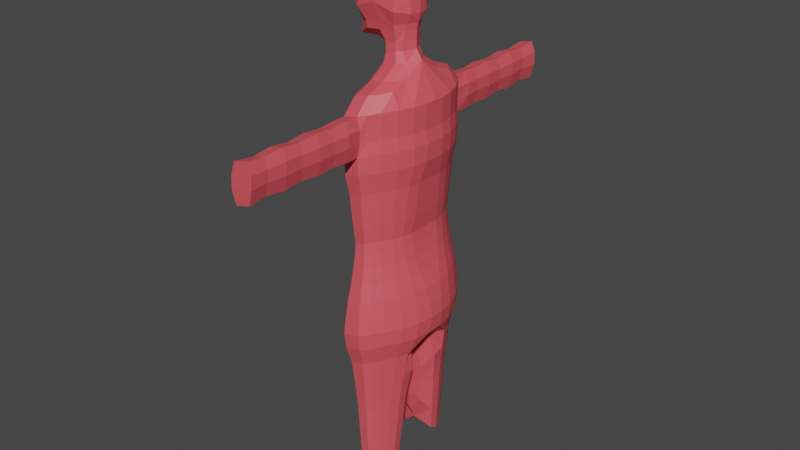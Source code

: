 # Source: Enemy.blend  (saved by Blender 3.4.6; exported with 4.5.12 LTS)
import bpy
from mathutils import Matrix  # noqa: F401  (used for matrix-valued properties, if any)

bpy.ops.wm.read_factory_settings(use_empty=True)
scene = bpy.context.scene
scene.name = 'Scene'

# ---- collections
col_ref = bpy.data.collections.new('REF'); scene.collection.children.link(col_ref)
col_head = bpy.data.collections.new('Head'); scene.collection.children.link(col_head)
col_body = bpy.data.collections.new('Body'); scene.collection.children.link(col_body)

# ---- materials (node trees are filled in below, after node groups)
mat_material = bpy.data.materials.new('Material')
mat_material.alpha_threshold = 0.0
mat_material.use_transparent_shadow = False
mat_material.roughness = 0.5
mat_material.line_color = (0.0, 0.0, 0.0, 1.0)

# ---- material node trees
mat_material.use_nodes = True; mat_material.node_tree.nodes.clear()
_N = mat_material.node_tree.nodes; _L = mat_material.node_tree.links
n0 = _N.new('ShaderNodeOutputMaterial'); n0.name = 'Material Output'; n0.location = (300, 300)
n1 = _N.new('ShaderNodeBsdfPrincipled'); n1.name = 'Principled BSDF'; n1.location = (10, 300)
n1.distribution = 'GGX'
n1.subsurface_method = 'RANDOM_WALK_SKIN'
n1.inputs[0].default_value = (0.8, 0.09303, 0.114, 1.0)
n1.inputs[3].default_value = 1.45
n1.inputs[27].default_value = (0.0, 0.0, 0.0, 1.0)
n1.inputs[28].default_value = 1.0
_L.new(n1.outputs[0], n0.inputs[0])
n0.is_active_output = True

# ---- world
world_world = bpy.data.worlds.new('World'); scene.world = world_world
world_world.use_nodes = True; world_world.node_tree.nodes.clear()
_N = world_world.node_tree.nodes; _L = world_world.node_tree.links
n0 = _N.new('ShaderNodeOutputWorld'); n0.name = 'World Output'; n0.location = (300, 300)
n1 = _N.new('ShaderNodeBackground'); n1.name = 'Background'; n1.location = (10, 300)
n1.inputs[0].default_value = (0.05088, 0.05088, 0.05088, 1.0)
_L.new(n1.outputs[0], n0.inputs[0])
n0.is_active_output = True
world_world.color = (0.05088, 0.05088, 0.05088)
world_world.use_sun_shadow = False
world_world.sun_shadow_jitter_overblur = 0.0

# ---- meshes
me_plane = bpy.data.meshes.new('Plane')
me_plane.from_pydata([(-5.753, -0.04155, -3.398), (-1.967, -0.04155, -4.178), (-5.632, 0.8935, -3.029), (-2.053, 0.9508, -3.926), (-2.215, 1.178, 3.302), (-1.134, 1.088, 2.764), (-6.982, -0.01879, 0.5664), (-0.4967, 1.947, 1.903), (-1.134, 2.128, 1.863), (-6.725, 1.178, 0.3222), (-2.17, -0.01879, 3.506), (0.7258, 0.8996, -0.9783), (-2.512, 2.612, 2.286), (-6.002, 2.253, 0.1208), (-5.229, 1.804, -2.114), (-3.096, 2.612, 1.582e-07), (-2.231, 2.134, -2.669), (-5.136, 2.253, 2.316), (-5.326, 1.178, 3.162), (-0.5138, -0.04155, -3.394), (-0.5078, 0.8996, -2.93), (-0.4363, 1.088, 2.625), (-0.8615, 1.924, -1.65), (-1.101, 2.128, 0.1309), (-0.2954, 1.947, 0.08055), (0.9388, -0.04155, -3.51), (0.8466, 0.8996, -3.214), (-0.1232, 1.828, -1.671), (-5.452, -0.01879, 3.486), (0.581, 1.733, 1.886), (1.199, 0.9598, 0.06918), (0.5246, 1.287, 2.434), (0.8904, 1.733, 0.6641), (0.9388, -0.04155, -1.308), (-1.134, 0.2273, 3.25), (1.47, 0.2644, -0.63), (-0.4363, 0.3848, 3.097), (0.4114, 0.4611, 3.063), (-3.554, -0.04155, -3.421), (-3.716, 0.9222, -3.111), (-3.77, 1.178, 3.232), (-3.811, -0.01879, 3.496), (-4.549, 2.432, 0.06041), (-3.918, 1.969, -2.025), (-3.824, 2.432, 2.301), (1.615, 1.733, 1.886), (2.233, 0.9598, 0.06918), (1.559, 1.287, 2.434), (1.925, 1.733, 0.6641), (2.504, 0.2644, -0.63), (1.446, 0.4611, 3.063), (2.705, 1.974, 2.118), (3.548, 0.9185, -0.3604), (2.628, 1.365, 2.867), (3.127, 1.974, 0.4514), (3.917, -0.03044, -1.314), (2.473, 0.238, 3.725), (4.017, 4.0, 2.118), (4.86, 2.944, -0.3604), (3.94, 3.391, 2.867), (4.44, 4.0, 0.4514), (5.23, 1.995, -1.314), (3.786, 2.263, 3.725), (4.77, 6.076, 2.118), (5.613, 5.02, -0.3604), (4.694, 5.467, 2.867), (5.193, 6.076, 0.4514), (5.983, 4.072, -1.314), (4.539, 4.34, 3.725), (6.386, 7.701, 2.118), (7.229, 6.645, -0.3604), (6.309, 7.092, 2.867), (6.808, 7.701, 0.4514), (7.599, 5.696, -1.314), (6.155, 5.964, 3.725), (9.119, 7.599, 2.323), (9.981, 6.573, -0.3163), (9.087, 7.007, 2.821), (9.644, 7.599, 0.2505), (10.34, 5.65, -1.244), (8.937, 5.911, 3.655), (12.52, 7.701, 2.118), (13.36, 6.645, -0.3604), (12.44, 7.092, 2.867), (12.94, 7.701, 0.4514), (13.73, 5.696, -1.314), (12.29, 5.964, 3.725), (14.82, 7.233, 2.003), (15.55, 6.313, -0.1573), (14.75, 6.702, 2.656), (15.18, 7.233, 0.5503), (15.87, 5.485, -0.9891), (14.61, 5.719, 3.404), (18.68, 6.867, 1.914), (19.33, 6.053, 0.001704), (18.62, 6.397, 2.491), (19.0, 6.867, 0.6278), (19.61, 5.321, -0.7342), (18.5, 5.528, 3.153), (20.32, 4.344, 3.606), (21.35, 4.089, -1.186), (20.32, 5.408, 2.996), (21.35, 5.218, -0.5758), (20.79, 6.639, 0.6761), (20.43, 6.207, 2.388), (21.09, 5.891, 0.1006), (20.49, 6.639, 1.858), (7.599, 4.104, -2.175), (6.155, 4.464, 4.585), (10.34, 4.102, -2.08), (8.937, 4.452, 4.491), (13.73, 4.104, -2.175), (12.29, 4.464, 4.585), (15.87, 4.097, -1.739), (14.61, 4.411, 4.154), (19.61, 4.092, -1.398), (18.5, 4.37, 3.816), (7.599, 2.451, -2.76), (6.155, 2.873, 5.17), (10.34, 2.495, -2.649), (8.937, 2.906, 5.06), (13.73, 2.451, -2.76), (12.29, 2.873, 5.17), (15.87, 2.656, -2.249), (14.61, 3.025, 4.664), (19.61, 2.817, -1.849), (18.5, 3.143, 4.267), (7.599, 0.7781, -3.037), (6.155, 1.23, 5.447), (10.34, 0.8693, -2.918), (8.937, 1.309, 5.329), (13.73, 0.7781, -3.037), (12.29, 1.23, 5.447), (15.87, 1.198, -2.49), (14.61, 1.592, 4.905), (19.61, 1.527, -2.063), (18.5, 1.876, 4.481), (7.599, -0.1984, -3.037), (6.155, 0.2535, 5.447), (10.34, -0.08003, -2.918), (8.937, 0.3593, 5.329), (13.73, -0.1984, -3.037), (12.29, 0.2535, 5.447), (15.87, 0.1665, -2.49), (14.61, 0.2941, 4.905), (19.61, 0.4761, -2.063), (18.5, 0.1657, 4.481), (26.69, 0.1631, 5.547), (28.16, -0.2996, -3.138), (26.69, 1.163, 5.547), (28.16, 0.7002, -3.138), (26.69, 2.845, 5.264), (28.16, 2.413, -2.854), (26.92, 7.787, 2.139), (27.79, 6.707, -0.3981), (26.84, 7.164, 2.906), (27.36, 7.787, 0.433), (28.16, 5.735, -1.375), (26.69, 6.01, 3.784), (28.16, 4.105, -2.256), (26.69, 4.473, 4.665), (17.61, 6.17, -0.0704), (17.91, 5.395, -0.8498), (16.92, 7.033, 1.954), (17.26, 7.033, 0.5927), (16.73, 5.615, 3.267), (16.86, 6.535, 2.566), (17.91, 4.094, -1.553), (16.73, 4.389, 3.969), (17.91, 2.744, -2.03), (16.73, 3.089, 4.447), (17.91, 1.378, -2.257), (16.73, 1.747, 4.673), (17.91, 0.3998, -2.257), (16.73, -0.007281, 4.673), (11.49, 6.701, -0.3944), (11.87, 5.731, -1.369), (10.63, 7.779, 2.137), (11.06, 7.779, 0.4348), (10.39, 6.006, 3.778), (10.55, 7.157, 2.902), (11.87, 4.105, -2.248), (10.39, 4.472, 4.657), (11.87, 2.416, -2.845), (10.39, 2.848, 5.254), (11.87, 0.7078, -3.128), (10.39, 1.169, 5.537), (11.87, -0.2897, -3.128), (10.39, 0.172, 5.537), (6.814, 9.293, 0.4536), (6.393, 9.293, 2.116), (9.697, 9.404, 0.03442), (9.062, 9.404, 2.539), (10.63, 9.371, 2.135), (11.06, 9.371, 0.4371), (6.934, 11.09, 0.5094), (6.543, 11.09, 2.052), (9.606, 11.19, 0.1193), (9.017, 11.19, 2.444), (10.47, 11.16, 2.07), (10.87, 11.16, 0.4941), (6.78, 13.15, 0.445), (6.359, 13.15, 2.107), (9.653, 13.26, 0.02336), (9.019, 13.26, 2.528), (10.59, 13.22, 2.126), (11.02, 13.22, 0.4284), (6.949, 15.3, 0.523), (6.57, 15.3, 2.019), (9.531, 15.4, 0.1422), (8.96, 15.4, 2.397), (10.38, 15.37, 2.037), (10.77, 15.37, 0.5081), (6.74, 17.43, 0.4349), (6.319, 17.43, 2.097), (9.602, 17.54, 0.01048), (8.968, 17.54, 2.515), (10.55, 17.51, 2.116), (10.98, 17.51, 0.4184), (6.939, 19.61, 0.5275), (6.568, 19.61, 1.991), (9.452, 19.71, 0.1522), (8.893, 19.71, 2.357), (10.29, 19.68, 2.008), (10.67, 19.68, 0.5129), (6.686, 21.72, 0.4212), (6.265, 21.72, 2.083), (9.533, 21.83, -0.006991), (8.899, 21.83, 2.497), (10.5, 21.79, 2.103), (10.93, 21.79, 0.4047), (21.35, 2.917, -1.6), (20.32, 3.217, 4.021), (21.35, 1.732, -1.797), (20.32, 2.052, 4.217), (21.35, 0.3554, -1.797), (20.32, 0.4031, 4.217), (21.54, 4.358, 3.715), (22.61, 4.091, -1.296), (21.54, 5.47, 3.077), (22.61, 5.271, -0.6579), (22.02, 6.757, 0.6511), (21.65, 6.306, 2.442), (22.34, 5.975, 0.04937), (21.71, 6.757, 1.887), (22.61, 2.865, -1.729), (21.54, 3.179, 4.149), (22.61, 1.626, -1.934), (21.54, 1.961, 4.354), (22.61, 0.447, -1.934), (21.54, 0.2801, 4.354), (23.05, 4.381, 3.91), (24.21, 4.094, -1.492), (23.05, 5.581, 3.222), (24.21, 5.366, -0.8048), (23.58, 6.968, 0.6064), (23.18, 6.481, 2.537), (23.91, 6.125, -0.04231), (23.24, 6.968, 1.938), (24.21, 2.773, -1.96), (23.05, 3.11, 4.377), (24.21, 1.436, -2.181), (23.05, 1.797, 4.598), (24.21, 0.3484, -2.181), (23.05, 0.06012, 4.598), (24.83, 4.421, 4.238), (26.13, 4.098, -1.824), (24.83, 5.767, 3.466), (26.13, 5.526, -1.052), (25.42, 7.324, 0.5311), (24.97, 6.778, 2.697), (25.8, 6.377, -0.1968), (25.04, 7.324, 2.026), (26.13, 2.616, -2.348), (24.83, 2.995, 4.762), (26.13, 1.116, -2.597), (24.83, 1.522, 5.011), (26.13, 0.2407, -2.597), (24.83, -0.3106, 5.011), (28.6, -0.1511, 5.896), (30.2, -0.6511, -3.49), (28.6, 0.9294, 5.896), (30.2, 0.4294, -3.49), (28.6, 2.747, 5.59), (30.2, 2.28, -3.184), (28.86, 8.089, 2.213), (29.79, 6.921, -0.529), (28.77, 7.415, 3.042), (29.32, 8.089, 0.3692), (30.2, 5.871, -1.585), (28.6, 6.168, 3.991), (30.2, 4.109, -2.537), (28.6, 4.507, 4.943), (30.23, -0.358, 6.126), (31.9, -0.8826, -3.722), (30.23, 0.7757, 6.126), (31.9, 0.251, -3.722), (30.23, 2.683, 5.805), (31.9, 2.193, -3.401), (30.49, 8.287, 2.262), (31.47, 7.062, -0.6152), (30.4, 7.58, 3.131), (30.98, 8.287, 0.3271), (31.9, 5.96, -1.723), (30.23, 6.272, 4.127), (31.9, 4.112, -2.722), (30.23, 4.53, 5.126), (32.09, -0.1451, 5.89), (33.69, -0.6444, -3.484), (32.09, 0.9339, 5.89), (33.69, 0.4345, -3.484), (32.09, 2.749, 5.584), (33.69, 2.283, -3.177), (32.35, 8.083, 2.212), (33.28, 6.917, -0.5265), (32.26, 7.41, 3.039), (32.81, 8.083, 0.3704), (33.69, 5.868, -1.581), (32.09, 6.165, 3.987), (33.69, 4.109, -2.531), (32.09, 4.507, 4.937), (8.605, 6.609, -0.3383), (8.97, 5.673, -1.279), (7.71, 7.65, 2.44), (8.293, 7.65, 0.1382), (7.546, 5.938, 3.69), (7.698, 7.049, 2.844), (8.97, 4.103, -2.128), (7.546, 4.458, 4.538), (8.97, 2.473, -2.704), (7.546, 2.89, 5.115), (8.97, 0.8237, -2.977), (7.546, 1.269, 5.388), (8.97, -0.1392, -2.977), (7.546, 0.3064, 5.388), (7.684, 9.349, 2.557), (8.326, 9.349, 0.02148), (7.735, 11.14, 2.46), (8.332, 11.14, 0.1068), (7.636, 13.2, 2.544), (8.278, 13.2, 0.009362), (7.713, 15.35, 2.411), (8.291, 15.35, 0.1291), (7.58, 17.49, 2.53), (8.223, 17.49, -0.004733), (7.669, 19.66, 2.37), (8.234, 19.66, 0.1381), (7.505, 21.77, 2.511), (8.147, 21.77, -0.02387), (34.32, 1.359, 3.684), (35.97, 1.342, -2.307), (34.24, 3.142, 4.748), (35.53, 2.765, -2.333), (34.44, 7.452, 2.023), (35.2, 6.51, -0.1902), (34.38, 6.908, 2.691), (34.82, 7.452, 0.5347), (35.53, 5.662, -1.042), (34.24, 5.902, 3.457), (35.53, 4.24, -1.81), (34.24, 4.562, 4.226), (37.06, 2.01, 4.368), (38.13, 1.674, -1.948), (36.7, 3.31, 4.391), (37.86, 2.971, -1.972), (36.88, 7.183, 1.942), (37.56, 6.336, -0.04646), (36.82, 6.694, 2.543), (37.22, 7.183, 0.6048), (37.86, 5.574, -0.812), (36.7, 5.79, 3.231), (37.86, 4.297, -1.502), (36.7, 4.586, 3.921), (39.05, 2.277, 4.046), (40.01, 1.975, -1.623), (38.84, 3.462, 4.067), (39.88, 3.157, -1.644), (39.01, 6.938, 1.869), (39.62, 6.178, 0.08395), (38.95, 6.5, 2.408), (39.31, 6.938, 0.6685), (39.88, 5.495, -0.6031), (38.84, 5.688, 3.026), (39.88, 4.348, -1.223), (38.84, 4.607, 3.645), (41.04, 2.477, 3.804), (41.93, 2.201, -1.379), (40.99, 3.576, 3.823), (41.94, 3.298, -1.397), (41.14, 6.754, 1.814), (41.7, 6.059, 0.1821), (41.09, 6.353, 2.307), (41.42, 6.754, 0.7165), (41.94, 5.435, -0.446), (40.99, 5.611, 2.871), (41.94, 4.386, -1.012), (40.99, 4.623, 3.438), (43.19, 2.598, 3.658), (44.02, 2.338, -1.231), (43.31, 3.645, 3.676), (44.2, 3.383, -1.249), (43.45, 6.643, 1.78), (43.97, 5.988, 0.2413), (43.4, 6.265, 2.245), (43.71, 6.643, 0.7454), (44.2, 5.398, -0.3512), (43.31, 5.565, 2.778), (44.2, 4.409, -0.8855), (43.31, 4.633, 3.312), (45.51, 2.765, 3.457), (46.27, 2.526, -1.028), (45.81, 3.74, 3.473), (46.63, 3.5, -1.044), (45.94, 6.49, 1.735), (46.42, 5.889, 0.3228), (45.89, 6.143, 2.161), (46.18, 6.49, 0.7852), (46.63, 5.348, -0.2207), (45.81, 5.501, 2.65), (46.63, 4.441, -0.7108), (45.81, 4.646, 3.14), (48.21, 2.931, 3.255), (48.9, 2.714, -0.8244), (48.71, 3.836, 3.27), (49.46, 3.617, -0.8389), (48.83, 6.337, 1.689), (49.27, 5.79, 0.4044), (48.79, 6.022, 2.077), (49.05, 6.337, 0.825), (49.46, 5.299, -0.09003), (48.71, 5.438, 2.521), (49.46, 4.473, -0.5359), (48.71, 4.66, 2.967), (35.73, 1.236, 3.353), (37.06, 1.167, -1.642), (37.94, 1.709, 3.772), (38.81, 1.436, -1.352), (39.55, 1.925, 3.511), (40.34, 1.68, -1.088), (41.17, 2.088, 3.315), (41.89, 1.864, -0.8896), (42.91, 2.186, 3.196), (43.59, 1.975, -0.7698), (44.8, 2.321, 3.033), (45.41, 2.127, -0.6051), (47.26, 2.368, 1.215), (37.42, 1.007, 2.964), (38.02, 0.8201, -0.5438), (38.97, 1.186, 3.073), (39.61, 0.9875, -0.6518), (40.15, 1.343, 2.883), (40.71, 1.165, -0.4601), (41.32, 1.461, 2.741), (41.84, 1.299, -0.3158), (42.59, 1.533, 2.654), (43.08, 1.379, -0.2287), (43.96, 1.631, 2.536), (44.41, 1.49, -0.1089), (45.75, 1.665, 1.214), (38.89, 1.001, 2.645), (39.37, 0.8484, -0.2246), (39.82, 1.121, 2.501), (40.26, 0.9838, -0.07828), (40.63, 1.23, 2.369), (41.02, 1.107, 0.05447), (41.44, 1.312, 2.27), (41.8, 1.199, 0.1544), (42.32, 1.361, 2.211), (42.66, 1.255, 0.2146), (43.27, 1.429, 2.128), (43.58, 1.332, 0.2976), (44.51, 1.453, 1.213), (39.91, 0.8312, 1.211), (40.54, 0.9204, 1.211), (41.1, 1.001, 1.212), (41.65, 1.062, 1.212), (42.26, 1.099, 1.212), (42.91, 1.15, 1.213), (43.67, 1.2, 1.213), (38.24, 0.8312, 1.211), (35.87, 0.8484, -0.2246), (36.41, 0.8312, 1.211), (34.35, 0.8484, -0.2246), (34.89, 0.8312, 1.211)], [], [(38, 1, 3, 39), (27, 26, 11, 24), (8, 7, 21, 5), (0, 2, 9, 6), (12, 8, 5, 4), (41, 40, 4, 10), (24, 11, 30, 32), (9, 2, 14, 13), (42, 43, 16, 15), (39, 3, 16, 43), (40, 44, 12, 4), (15, 23, 8, 12), (3, 1, 19, 20), (23, 24, 7, 8), (3, 20, 22, 16), (15, 16, 22, 23), (20, 19, 25, 26), (9, 13, 17, 18), (22, 20, 26, 27), (6, 9, 18, 28), (23, 22, 27, 24), (42, 15, 12, 44), (21, 7, 29, 31), (7, 24, 32, 29), (26, 25, 33, 11), (11, 33, 35, 30), (21, 31, 37, 36), (5, 21, 36, 34), (4, 5, 34, 10), (13, 42, 44, 17), (18, 17, 44, 40), (2, 39, 43, 14), (13, 14, 43, 42), (28, 18, 40, 41), (0, 38, 39, 2), (37, 31, 47, 50), (30, 35, 49, 46), (31, 29, 45, 47), (32, 30, 46, 48), (29, 32, 48, 45), (50, 47, 53, 56), (48, 46, 52, 54), (47, 45, 51, 53), (46, 49, 55, 52), (45, 48, 54, 51), (52, 55, 61, 58), (51, 54, 60, 57), (56, 53, 59, 62), (54, 52, 58, 60), (53, 51, 57, 59), (58, 61, 67, 64), (57, 60, 66, 63), (62, 59, 65, 68), (60, 58, 64, 66), (59, 57, 63, 65), (64, 67, 73, 70), (63, 66, 72, 69), (68, 65, 71, 74), (66, 64, 70, 72), (65, 63, 69, 71), (321, 322, 79, 76), (177, 75, 192, 193), (325, 326, 77, 80), (324, 321, 76, 78), (326, 323, 75, 77), (175, 176, 85, 82), (177, 178, 84, 81), (179, 180, 83, 86), (178, 175, 82, 84), (180, 177, 81, 83), (267, 270, 155, 158), (82, 85, 91, 88), (81, 84, 90, 87), (86, 83, 89, 92), (84, 82, 88, 90), (161, 162, 97, 94), (163, 164, 96, 93), (165, 166, 95, 98), (164, 161, 94, 96), (166, 163, 93, 95), (165, 98, 116, 168), (83, 81, 87, 89), (325, 80, 110, 328), (179, 86, 112, 182), (162, 91, 113, 167), (86, 92, 114, 112), (322, 73, 107, 327), (176, 79, 109, 181), (168, 116, 126, 170), (91, 85, 111, 113), (182, 112, 122, 184), (328, 110, 120, 330), (167, 113, 123, 169), (112, 114, 124, 122), (181, 109, 119, 183), (327, 107, 117, 329), (183, 119, 129, 185), (329, 117, 127, 331), (170, 126, 136, 172), (113, 111, 121, 123), (184, 122, 132, 186), (330, 120, 130, 332), (169, 123, 133, 171), (122, 124, 134, 132), (171, 133, 143, 173), (123, 121, 131, 133), (185, 129, 139, 187), (331, 127, 137, 333), (172, 136, 146, 174), (133, 131, 141, 143), (186, 132, 142, 188), (332, 130, 140, 334), (61, 107, 73, 67), (55, 117, 107, 61), (117, 55, 137, 127), (68, 74, 108, 62), (62, 108, 118, 56), (118, 128, 138, 56), (275, 277, 148, 150), (265, 267, 158, 160), (273, 275, 150, 152), (268, 266, 159, 157), (276, 274, 151, 149), (274, 265, 160, 151), (270, 272, 153, 155), (266, 273, 152, 159), (272, 269, 156, 153), (269, 271, 154, 156), (271, 268, 157, 154), (278, 276, 149, 147), (134, 172, 174, 144), (135, 171, 173, 145), (125, 169, 171, 135), (124, 170, 172, 134), (115, 167, 169, 125), (114, 168, 170, 124), (97, 162, 167, 115), (92, 165, 168, 114), (89, 87, 163, 166), (90, 88, 161, 164), (92, 89, 166, 165), (87, 90, 164, 163), (88, 91, 162, 161), (130, 186, 188, 140), (131, 185, 187, 141), (120, 184, 186, 130), (121, 183, 185, 131), (111, 181, 183, 121), (110, 182, 184, 120), (85, 176, 181, 111), (80, 179, 182, 110), (77, 75, 177, 180), (78, 76, 175, 178), (80, 77, 180, 179), (323, 69, 190, 335), (76, 79, 176, 175), (336, 191, 197, 338), (191, 194, 200, 197), (178, 177, 193, 194), (78, 178, 194, 191), (69, 72, 189, 190), (324, 78, 191, 336), (197, 200, 206, 203), (196, 195, 201, 202), (194, 193, 199, 200), (193, 192, 198, 199), (335, 190, 196, 337), (190, 189, 195, 196), (205, 204, 210, 211), (206, 205, 211, 212), (338, 197, 203, 340), (200, 199, 205, 206), (199, 198, 204, 205), (337, 196, 202, 339), (342, 209, 215, 344), (209, 212, 218, 215), (339, 202, 208, 341), (202, 201, 207, 208), (203, 206, 212, 209), (340, 203, 209, 342), (217, 216, 222, 223), (218, 217, 223, 224), (212, 211, 217, 218), (211, 210, 216, 217), (341, 208, 214, 343), (208, 207, 213, 214), (346, 221, 227, 348), (221, 224, 230, 227), (343, 214, 220, 345), (214, 213, 219, 220), (215, 218, 224, 221), (344, 215, 221, 346), (347, 348, 227, 228), (228, 227, 230, 229), (224, 223, 229, 230), (223, 222, 228, 229), (345, 220, 226, 347), (220, 219, 225, 226), (115, 125, 231, 100), (146, 136, 234, 236), (116, 98, 101, 99), (95, 93, 106, 104), (135, 145, 235, 233), (93, 96, 103, 106), (136, 126, 232, 234), (96, 94, 105, 103), (126, 116, 99, 232), (94, 97, 102, 105), (97, 115, 100, 102), (98, 95, 104, 101), (125, 135, 233, 231), (233, 235, 249, 247), (99, 101, 239, 237), (236, 234, 248, 250), (101, 104, 242, 239), (105, 102, 240, 243), (103, 105, 243, 241), (106, 103, 241, 244), (100, 231, 245, 238), (234, 232, 246, 248), (104, 106, 244, 242), (232, 99, 237, 246), (231, 233, 247, 245), (102, 100, 238, 240), (241, 243, 257, 255), (244, 241, 255, 258), (238, 245, 259, 252), (242, 244, 258, 256), (246, 237, 251, 260), (248, 246, 260, 262), (240, 238, 252, 254), (245, 247, 261, 259), (237, 239, 253, 251), (247, 249, 263, 261), (239, 242, 256, 253), (250, 248, 262, 264), (243, 240, 254, 257), (262, 260, 274, 276), (254, 252, 266, 268), (259, 261, 275, 273), (251, 253, 267, 265), (261, 263, 277, 275), (253, 256, 270, 267), (264, 262, 276, 278), (257, 254, 268, 271), (255, 257, 271, 269), (258, 255, 269, 272), (252, 259, 273, 266), (256, 258, 272, 270), (260, 251, 265, 274), (132, 134, 144, 142), (160, 158, 290, 292), (153, 156, 288, 285), (157, 159, 291, 289), (147, 149, 281, 279), (156, 154, 286, 288), (150, 148, 280, 282), (151, 160, 292, 283), (152, 150, 282, 284), (154, 157, 289, 286), (159, 152, 284, 291), (149, 151, 283, 281), (158, 155, 287, 290), (155, 153, 285, 287), (292, 290, 304, 306), (284, 282, 296, 298), (289, 291, 305, 303), (281, 283, 297, 295), (283, 292, 306, 297), (287, 285, 299, 301), (291, 284, 298, 305), (285, 288, 302, 299), (288, 286, 300, 302), (286, 289, 303, 300), (279, 281, 295, 293), (290, 287, 301, 304), (282, 280, 294, 296), (301, 299, 313, 315), (305, 298, 312, 319), (299, 302, 316, 313), (302, 300, 314, 316), (300, 303, 317, 314), (293, 295, 309, 307), (304, 301, 315, 318), (296, 294, 308, 310), (306, 304, 318, 320), (298, 296, 310, 312), (303, 305, 319, 317), (295, 297, 311, 309), (297, 306, 320, 311), (222, 345, 347, 228), (226, 225, 348, 347), (213, 344, 346, 219), (216, 343, 345, 222), (219, 346, 348, 225), (210, 341, 343, 216), (201, 340, 342, 207), (204, 339, 341, 210), (207, 342, 344, 213), (198, 337, 339, 204), (195, 338, 340, 201), (192, 335, 337, 198), (72, 324, 336, 189), (189, 336, 338, 195), (75, 323, 335, 192), (128, 332, 334, 138), (129, 331, 333, 139), (118, 330, 332, 128), (119, 329, 331, 129), (109, 327, 329, 119), (108, 328, 330, 118), (79, 322, 327, 109), (74, 325, 328, 108), (71, 69, 323, 326), (72, 70, 321, 324), (74, 71, 326, 325), (70, 73, 322, 321), (316, 314, 354, 356), (309, 311, 351, 349), (317, 319, 359, 357), (314, 317, 357, 354), (315, 313, 353, 355), (311, 320, 360, 351), (318, 315, 355, 358), (313, 316, 356, 353), (319, 312, 352, 359), (312, 310, 350, 352), (320, 318, 358, 360), (351, 360, 372, 363), (358, 355, 367, 370), (353, 356, 368, 365), (359, 352, 364, 371), (352, 350, 362, 364), (360, 358, 370, 372), (356, 354, 366, 368), (349, 351, 363, 361), (357, 359, 371, 369), (354, 357, 369, 366), (355, 353, 365, 367), (365, 368, 380, 377), (371, 364, 376, 383), (364, 362, 374, 376), (372, 370, 382, 384), (368, 366, 378, 380), (361, 363, 375, 373), (369, 371, 383, 381), (366, 369, 381, 378), (367, 365, 377, 379), (363, 372, 384, 375), (370, 367, 379, 382), (380, 378, 390, 392), (373, 375, 387, 385), (381, 383, 395, 393), (378, 381, 393, 390), (379, 377, 389, 391), (375, 384, 396, 387), (382, 379, 391, 394), (377, 380, 392, 389), (383, 376, 388, 395), (376, 374, 386, 388), (384, 382, 394, 396), (393, 395, 407, 405), (390, 393, 405, 402), (391, 389, 401, 403), (387, 396, 408, 399), (394, 391, 403, 406), (389, 392, 404, 401), (395, 388, 400, 407), (388, 386, 398, 400), (396, 394, 406, 408), (392, 390, 402, 404), (385, 387, 399, 397), (403, 401, 413, 415), (399, 408, 420, 411), (406, 403, 415, 418), (401, 404, 416, 413), (407, 400, 412, 419), (400, 398, 410, 412), (408, 406, 418, 420), (404, 402, 414, 416), (397, 399, 411, 409), (405, 407, 419, 417), (402, 405, 417, 414), (414, 417, 429, 426), (415, 413, 425, 427), (411, 420, 432, 423), (418, 415, 427, 430), (413, 416, 428, 425), (419, 412, 424, 431), (412, 410, 422, 424), (420, 418, 430, 432), (416, 414, 426, 428), (409, 411, 423, 421), (417, 419, 431, 429), (349, 361, 435, 433), (374, 362, 436, 438), (397, 409, 443, 441), (409, 421, 445, 443), (361, 373, 437, 435), (373, 385, 439, 437), (398, 386, 440, 442), (362, 350, 434, 436), (410, 398, 442, 444), (385, 397, 441, 439), (422, 410, 444, 445), (386, 374, 438, 440), (440, 438, 451, 453), (438, 436, 449, 451), (441, 443, 456, 454), (442, 440, 453, 455), (435, 437, 450, 448), (445, 444, 457, 458), (436, 434, 447, 449), (439, 441, 454, 452), (437, 439, 452, 450), (443, 445, 458, 456), (433, 435, 448, 446), (444, 442, 455, 457), (448, 450, 463, 461), (458, 457, 470, 471), (449, 447, 460, 462), (452, 454, 467, 465), (450, 452, 465, 463), (456, 458, 471, 469), (446, 448, 461, 459), (457, 455, 468, 470), (453, 451, 464, 466), (451, 449, 462, 464), (454, 456, 469, 467), (455, 453, 466, 468), (463, 465, 475, 474), (469, 471, 478, 477), (459, 461, 473, 472), (470, 468, 476, 477), (466, 464, 474, 475), (464, 462, 473, 474), (467, 469, 477, 476), (468, 466, 475, 476), (461, 463, 474, 473), (471, 470, 477, 478), (462, 460, 472, 473), (465, 467, 476, 475), (472, 460, 447, 479), (459, 472, 479, 446), (479, 447, 480, 481), (446, 479, 481, 433), (481, 480, 482, 483), (433, 481, 483, 349)])
_uv = me_plane.uv_layers.new(name='UVMap')
_uv.uv.foreach_set('vector', [0.5, 0.0, 1.0, 0.0, 1.0, 1.0, 0.5, 1.0, 1.0, 1.0, 1.0, 1.0, 1.0, 1.0, 1.0, 1.0, 0.0, 1.0, 0.0, 1.0, 0.0, 1.0, 0.0, 1.0, 0.0, 0.0, 0.0, 1.0, 0.0, 1.0, 0.0, 0.0, 0.0, 1.0, 0.0, 1.0, 0.0, 1.0, 0.0, 1.0, 0.0, 0.0, 0.0, 1.0, 0.0, 1.0, 0.0, 0.0, 1.0, 1.0, 1.0, 1.0, 1.0, 1.0, 1.0, 1.0, 0.0, 1.0, 0.0, 1.0, 0.0, 1.0, 0.0, 1.0, 0.0, 1.0, 0.0, 1.0, 0.0, 1.0, 0.0, 1.0, 0.5, 1.0, 1.0, 1.0, 1.0, 1.0, 0.5, 1.0, 0.0, 1.0, 0.0, 1.0, 0.0, 1.0, 0.0, 1.0, 0.0, 1.0, 0.0, 1.0, 0.0, 1.0, 0.0, 1.0, 1.0, 1.0, 1.0, 0.0, 1.0, 0.0, 1.0, 1.0, 0.0, 1.0, 0.0, 1.0, 0.0, 1.0, 0.0, 1.0, 1.0, 1.0, 1.0, 1.0, 1.0, 1.0, 1.0, 1.0, 0.0, 1.0, 0.0, 1.0, 0.0, 1.0, 0.0, 1.0, 1.0, 1.0, 1.0, 0.0, 1.0, 0.0, 1.0, 1.0, 0.0, 1.0, 0.0, 1.0, 0.0, 1.0, 0.0, 1.0, 1.0, 1.0, 1.0, 1.0, 1.0, 1.0, 1.0, 1.0, 0.0, 0.0, 0.0, 1.0, 0.0, 1.0, 0.0, 0.0, 0.0, 1.0, 0.0, 1.0, 0.0, 1.0, 0.0, 1.0, 0.0, 1.0, 0.0, 1.0, 0.0, 1.0, 0.0, 1.0, 0.0, 1.0, 0.0, 1.0, 0.0, 1.0, 0.0, 1.0, 0.0, 1.0, 0.0, 1.0, 0.0, 1.0, 0.0, 1.0, 1.0, 1.0, 1.0, 0.0, 1.0, 0.0, 1.0, 1.0, 1.0, 1.0, 1.0, 0.0, 1.0, 0.0, 1.0, 1.0, 0.0, 1.0, 0.0, 1.0, 0.0, 1.0, 0.0, 1.0, 0.0, 1.0, 0.0, 1.0, 0.0, 1.0, 0.0, 1.0, 0.0, 1.0, 0.0, 1.0, 0.0, 1.0, 0.0, 0.0, 0.0, 1.0, 0.0, 1.0, 0.0, 1.0, 0.0, 1.0, 0.0, 1.0, 0.0, 1.0, 0.0, 1.0, 0.0, 1.0, 0.0, 1.0, 0.5, 1.0, 0.5, 1.0, 0.0, 1.0, 0.0, 1.0, 0.0, 1.0, 0.0, 1.0, 0.0, 1.0, 0.0, 0.0, 0.0, 1.0, 0.0, 1.0, 0.0, 0.0, 0.0, 0.0, 0.5, 0.0, 0.5, 1.0, 0.0, 1.0, 0.0, 1.0, 0.0, 1.0, 0.0, 1.0, 0.0, 1.0, 1.0, 1.0, 1.0, 0.0, 1.0, 0.0, 1.0, 1.0, 0.0, 1.0, 0.0, 1.0, 0.0, 1.0, 0.0, 1.0, 1.0, 1.0, 1.0, 1.0, 1.0, 1.0, 1.0, 1.0, 0.0, 1.0, 0.0, 1.0, 0.0, 1.0, 0.0, 1.0, 0.0, 1.0, 0.0, 1.0, 0.0, 1.0, 0.0, 1.0, 1.0, 1.0, 1.0, 1.0, 1.0, 1.0, 1.0, 1.0, 0.0, 1.0, 0.0, 1.0, 0.0, 1.0, 0.0, 1.0, 1.0, 1.0, 1.0, 0.0, 1.0, 0.0, 1.0, 1.0, 0.0, 1.0, 0.0, 1.0, 0.0, 1.0, 0.0, 1.0, 1.0, 1.0, 1.0, 0.0, 1.0, 0.0, 1.0, 1.0, 0.0, 1.0, 0.0, 1.0, 0.0, 1.0, 0.0, 1.0, 0.0, 1.0, 0.0, 1.0, 0.0, 1.0, 0.0, 1.0, 1.0, 1.0, 1.0, 1.0, 1.0, 1.0, 1.0, 1.0, 0.0, 1.0, 0.0, 1.0, 0.0, 1.0, 0.0, 1.0, 1.0, 1.0, 1.0, 0.0, 1.0, 0.0, 1.0, 1.0, 0.0, 1.0, 0.0, 1.0, 0.0, 1.0, 0.0, 1.0, 0.0, 1.0, 0.0, 1.0, 0.0, 1.0, 0.0, 1.0, 1.0, 1.0, 1.0, 1.0, 1.0, 1.0, 1.0, 1.0, 0.0, 1.0, 0.0, 1.0, 0.0, 1.0, 0.0, 1.0, 1.0, 1.0, 1.0, 0.0, 1.0, 0.0, 1.0, 1.0, 0.0, 1.0, 0.0, 1.0, 0.0, 1.0, 0.0, 1.0, 0.0, 1.0, 0.0, 1.0, 0.0, 1.0, 0.0, 1.0, 1.0, 1.0, 1.0, 1.0, 1.0, 1.0, 1.0, 1.0, 0.0, 1.0, 0.0, 1.0, 0.0, 1.0, 0.0, 1.0, 1.0, 1.0, 1.0, 0.0, 1.0, 0.0, 1.0, 1.0, 0.0, 1.0, 0.0, 1.0, 0.0, 1.0, 0.0, 1.0, 0.0, 1.0, 0.0, 1.0, 0.0, 1.0, 0.0, 1.0, 1.0, 1.0, 1.0, 1.0, 1.0, 1.0, 1.0, 1.0, 0.0, 1.0, 0.0, 1.0, 0.0, 1.0, 0.0, 1.0, 1.0, 1.0, 1.0, 0.0, 1.0, 0.0, 1.0, 1.0, 0.0, 1.0, 0.0, 1.0, 0.0, 1.0, 0.0, 1.0, 0.0, 1.0, 0.0, 1.0, 0.0, 1.0, 0.0, 1.0, 1.0, 1.0, 1.0, 1.0, 1.0, 1.0, 1.0, 1.0, 0.0, 1.0, 0.0, 1.0, 0.0, 1.0, 0.0, 1.0, 0.0, 1.0, 0.0, 1.0, 0.0, 1.0, 0.0, 1.0, 1.0, 1.0, 1.0, 0.0, 1.0, 0.0, 1.0, 1.0, 0.0, 1.0, 0.0, 1.0, 0.0, 1.0, 0.0, 1.0, 0.0, 1.0, 0.0, 1.0, 0.0, 1.0, 0.0, 1.0, 1.0, 1.0, 1.0, 1.0, 1.0, 1.0, 1.0, 1.0, 1.0, 1.0, 1.0, 0.0, 1.0, 0.0, 1.0, 1.0, 0.0, 1.0, 0.0, 1.0, 0.0, 1.0, 0.0, 1.0, 0.0, 1.0, 0.0, 1.0, 0.0, 1.0, 0.0, 1.0, 1.0, 1.0, 1.0, 1.0, 1.0, 1.0, 1.0, 1.0, 0.0, 1.0, 0.0, 1.0, 0.0, 1.0, 0.0, 1.0, 0.0, 1.0, 0.0, 1.0, 0.0, 1.0, 0.0, 1.0, 0.0, 1.0, 0.0, 1.0, 0.0, 1.0, 0.0, 1.0, 0.0, 1.0, 0.0, 1.0, 0.0, 1.0, 0.0, 1.0, 0.0, 1.0, 0.0, 1.0, 0.0, 1.0, 0.0, 1.0, 1.0, 0.0, 1.0, 0.0, 1.0, 0.0, 1.0, 0.0, 0.0, 1.0, 0.0, 1.0, 0.0, 1.0, 0.0, 1.0, 1.0, 0.0, 1.0, 0.0, 1.0, 0.0, 1.0, 0.0, 1.0, 0.0, 1.0, 0.0, 1.0, 0.0, 1.0, 0.0, 0.0, 1.0, 0.0, 1.0, 0.0, 1.0, 0.0, 1.0, 1.0, 0.0, 1.0, 0.0, 1.0, 0.0, 1.0, 0.0, 0.0, 1.0, 0.0, 1.0, 0.0, 1.0, 0.0, 1.0, 0.0, 1.0, 0.0, 1.0, 0.0, 1.0, 0.0, 1.0, 1.0, 0.0, 1.0, 0.0, 1.0, 0.0, 1.0, 0.0, 0.0, 1.0, 0.0, 1.0, 0.0, 1.0, 0.0, 1.0, 1.0, 0.0, 1.0, 0.0, 1.0, 0.0, 1.0, 0.0, 1.0, 0.0, 1.0, 0.0, 1.0, 0.0, 1.0, 0.0, 1.0, 0.0, 1.0, 0.0, 1.0, 0.0, 1.0, 0.0, 1.0, 0.0, 1.0, 0.0, 1.0, 0.0, 1.0, 0.0, 0.0, 1.0, 0.0, 1.0, 0.0, 1.0, 0.0, 1.0, 1.0, 0.0, 1.0, 0.0, 1.0, 0.0, 1.0, 0.0, 0.0, 1.0, 0.0, 1.0, 0.0, 1.0, 0.0, 1.0, 0.0, 1.0, 0.0, 1.0, 0.0, 1.0, 0.0, 1.0, 1.0, 0.0, 1.0, 0.0, 1.0, 0.0, 1.0, 0.0, 0.0, 1.0, 0.0, 1.0, 0.0, 1.0, 0.0, 1.0, 1.0, 0.0, 1.0, 0.0, 1.0, 0.0, 1.0, 0.0, 1.0, 0.0, 1.0, 0.0, 1.0, 0.0, 1.0, 0.0, 1.0, 0.0, 1.0, 0.0, 1.0, 0.0, 1.0, 0.0, 1.0, 0.0, 1.0, 0.0, 1.0, 0.0, 1.0, 0.0, 0.0, 1.0, 0.0, 1.0, 0.0, 1.0, 0.0, 1.0, 1.0, 0.0, 1.0, 0.0, 1.0, 0.0, 1.0, 0.0, 0.0, 1.0, 0.0, 1.0, 0.0, 1.0, 0.0, 1.0, 0.0, 1.0, 0.0, 1.0, 0.0, 1.0, 0.0, 1.0, 1.0, 0.0, 1.0, 0.0, 1.0, 0.0, 1.0, 0.0, 1.0, 0.0, 1.0, 0.0, 1.0, 0.0, 1.0, 0.0, 1.0, 0.0, 1.0, 0.0, 1.0, 0.0, 1.0, 0.0, 0.0, 1.0, 0.0, 1.0, 0.0, 1.0, 0.0, 1.0, 0.0, 1.0, 0.0, 1.0, 0.0, 1.0, 0.0, 1.0, 0.0, 1.0, 0.0, 1.0, 0.0, 1.0, 0.0, 1.0, 1.0, 0.0, 1.0, 0.0, 1.0, 0.0, 1.0, 0.0, 0.0, 1.0, 0.0, 1.0, 0.0, 1.0, 0.0, 1.0, 1.0, 0.0, 1.0, 0.0, 1.0, 0.0, 1.0, 0.0, 1.0, 0.0, 1.0, 0.0, 1.0, 0.0, 1.0, 0.0, 0.0, 1.0, 0.0, 1.0, 0.0, 1.0, 0.0, 1.0, 0.0, 1.0, 0.0, 1.0, 0.0, 1.0, 0.0, 1.0, 0.0, 1.0, 0.0, 1.0, 0.0, 1.0, 0.0, 1.0, 1.0, 0.0, 1.0, 0.0, 1.0, 0.0, 1.0, 0.0, 0.0, 1.0, 0.0, 1.0, 0.0, 1.0, 0.0, 1.0, 1.0, 1.0, 1.0, 1.0, 1.0, 1.0, 1.0, 1.0, 1.0, 1.0, 1.0, 0.0, 1.0, 0.0, 1.0, 1.0, 0.0, 1.0, 0.0, 1.0, 0.0, 1.0, 0.0, 1.0, 0.0, 1.0, 0.0, 1.0, 0.0, 1.0, 0.0, 1.0, 1.0, 0.0, 1.0, 0.0, 1.0, 0.0, 1.0, 0.0, 1.0, 0.0, 1.0, 0.0, 1.0, 0.0, 1.0, 0.0, 0.0, 1.0, 0.0, 1.0, 0.0, 1.0, 0.0, 1.0, 1.0, 0.0, 1.0, 0.0, 1.0, 0.0, 1.0, 0.0, 0.0, 1.0, 0.0, 1.0, 0.0, 1.0, 0.0, 1.0, 1.0, 0.0, 1.0, 0.0, 1.0, 0.0, 1.0, 0.0, 0.0, 1.0, 0.0, 1.0, 0.0, 1.0, 0.0, 1.0, 0.0, 1.0, 0.0, 1.0, 0.0, 1.0, 0.0, 1.0, 1.0, 1.0, 1.0, 1.0, 1.0, 1.0, 1.0, 1.0, 0.0, 1.0, 0.0, 1.0, 0.0, 1.0, 0.0, 1.0, 0.0, 1.0, 0.0, 1.0, 0.0, 1.0, 0.0, 1.0, 1.0, 1.0, 1.0, 0.0, 1.0, 0.0, 1.0, 1.0, 0.0, 1.0, 0.0, 1.0, 0.0, 1.0, 0.0, 1.0, 1.0, 0.0, 1.0, 0.0, 1.0, 0.0, 1.0, 0.0, 0.0, 1.0, 0.0, 1.0, 0.0, 1.0, 0.0, 1.0, 1.0, 0.0, 1.0, 0.0, 1.0, 0.0, 1.0, 0.0, 1.0, 0.0, 1.0, 0.0, 1.0, 0.0, 1.0, 0.0, 0.0, 1.0, 0.0, 1.0, 0.0, 1.0, 0.0, 1.0, 1.0, 0.0, 1.0, 0.0, 1.0, 0.0, 1.0, 0.0, 0.0, 1.0, 0.0, 1.0, 0.0, 1.0, 0.0, 1.0, 0.0, 1.0, 0.0, 1.0, 0.0, 1.0, 0.0, 1.0, 1.0, 1.0, 1.0, 1.0, 1.0, 1.0, 1.0, 1.0, 0.0, 1.0, 0.0, 1.0, 0.0, 1.0, 0.0, 1.0, 0.0, 1.0, 0.0, 1.0, 0.0, 1.0, 0.0, 1.0, 1.0, 1.0, 1.0, 0.0, 1.0, 0.0, 1.0, 1.0, 1.0, 1.0, 1.0, 1.0, 1.0, 1.0, 1.0, 1.0, 1.0, 1.0, 1.0, 1.0, 1.0, 1.0, 1.0, 1.0, 0.0, 1.0, 0.0, 1.0, 0.0, 1.0, 0.0, 1.0, 1.0, 1.0, 1.0, 1.0, 1.0, 1.0, 1.0, 1.0, 0.0, 1.0, 0.0, 1.0, 0.0, 1.0, 0.0, 1.0, 1.0, 1.0, 1.0, 1.0, 1.0, 1.0, 1.0, 1.0, 1.0, 1.0, 1.0, 1.0, 1.0, 1.0, 1.0, 1.0, 0.0, 1.0, 0.0, 1.0, 0.0, 1.0, 0.0, 1.0, 0.0, 1.0, 0.0, 1.0, 0.0, 1.0, 0.0, 1.0, 0.0, 1.0, 0.0, 1.0, 0.0, 1.0, 0.0, 1.0, 0.0, 1.0, 0.0, 1.0, 0.0, 1.0, 0.0, 1.0, 0.0, 1.0, 0.0, 1.0, 0.0, 1.0, 0.0, 1.0, 0.0, 1.0, 0.0, 1.0, 0.0, 1.0, 0.0, 1.0, 0.0, 1.0, 0.0, 1.0, 0.0, 1.0, 0.0, 1.0, 1.0, 1.0, 1.0, 1.0, 1.0, 1.0, 1.0, 1.0, 0.0, 1.0, 0.0, 1.0, 0.0, 1.0, 0.0, 1.0, 0.0, 1.0, 0.0, 1.0, 0.0, 1.0, 0.0, 1.0, 0.0, 1.0, 0.0, 1.0, 0.0, 1.0, 0.0, 1.0, 1.0, 1.0, 1.0, 1.0, 1.0, 1.0, 1.0, 1.0, 1.0, 1.0, 1.0, 1.0, 1.0, 1.0, 1.0, 1.0, 0.0, 1.0, 0.0, 1.0, 0.0, 1.0, 0.0, 1.0, 0.0, 1.0, 0.0, 1.0, 0.0, 1.0, 0.0, 1.0, 1.0, 1.0, 1.0, 1.0, 1.0, 1.0, 1.0, 1.0, 1.0, 1.0, 1.0, 1.0, 1.0, 1.0, 1.0, 1.0, 0.0, 1.0, 0.0, 1.0, 0.0, 1.0, 0.0, 1.0, 0.0, 1.0, 0.0, 1.0, 0.0, 1.0, 0.0, 1.0, 0.0, 1.0, 0.0, 1.0, 0.0, 1.0, 0.0, 1.0, 0.0, 1.0, 0.0, 1.0, 0.0, 1.0, 0.0, 1.0, 0.0, 1.0, 0.0, 1.0, 0.0, 1.0, 0.0, 1.0, 0.0, 1.0, 0.0, 1.0, 0.0, 1.0, 0.0, 1.0, 1.0, 1.0, 1.0, 1.0, 1.0, 1.0, 1.0, 1.0, 1.0, 1.0, 1.0, 1.0, 1.0, 1.0, 1.0, 1.0, 0.0, 1.0, 0.0, 1.0, 0.0, 1.0, 0.0, 1.0, 0.0, 1.0, 0.0, 1.0, 0.0, 1.0, 0.0, 1.0, 1.0, 1.0, 1.0, 1.0, 1.0, 1.0, 1.0, 1.0, 1.0, 1.0, 1.0, 1.0, 1.0, 1.0, 1.0, 1.0, 0.0, 1.0, 0.0, 1.0, 0.0, 1.0, 0.0, 1.0, 0.0, 1.0, 0.0, 1.0, 0.0, 1.0, 0.0, 1.0, 0.0, 1.0, 0.0, 1.0, 0.0, 1.0, 0.0, 1.0, 0.0, 1.0, 0.0, 1.0, 0.0, 1.0, 0.0, 1.0, 0.0, 1.0, 0.0, 1.0, 0.0, 1.0, 0.0, 1.0, 0.0, 1.0, 0.0, 1.0, 0.0, 1.0, 0.0, 1.0, 1.0, 0.0, 1.0, 0.0, 1.0, 0.0, 1.0, 0.0, 0.0, 1.0, 0.0, 1.0, 0.0, 1.0, 0.0, 1.0, 0.0, 1.0, 0.0, 1.0, 0.0, 1.0, 0.0, 1.0, 0.0, 1.0, 0.0, 1.0, 0.0, 1.0, 0.0, 1.0, 1.0, 0.0, 1.0, 0.0, 1.0, 0.0, 1.0, 0.0, 0.0, 1.0, 0.0, 1.0, 0.0, 1.0, 0.0, 1.0, 0.0, 1.0, 0.0, 1.0, 0.0, 1.0, 0.0, 1.0, 1.0, 1.0, 1.0, 1.0, 1.0, 1.0, 1.0, 1.0, 0.0, 1.0, 0.0, 1.0, 0.0, 1.0, 0.0, 1.0, 1.0, 1.0, 1.0, 0.0, 1.0, 0.0, 1.0, 1.0, 1.0, 0.0, 1.0, 0.0, 1.0, 0.0, 1.0, 0.0, 0.0, 1.0, 0.0, 1.0, 0.0, 1.0, 0.0, 1.0, 1.0, 0.0, 1.0, 0.0, 1.0, 0.0, 1.0, 0.0, 1.0, 0.0, 1.0, 0.0, 1.0, 0.0, 1.0, 0.0, 0.0, 1.0, 0.0, 1.0, 0.0, 1.0, 0.0, 1.0, 0.0, 1.0, 0.0, 1.0, 0.0, 1.0, 0.0, 1.0, 0.0, 1.0, 0.0, 1.0, 0.0, 1.0, 0.0, 1.0, 1.0, 1.0, 1.0, 0.0, 1.0, 0.0, 1.0, 1.0, 1.0, 1.0, 1.0, 1.0, 1.0, 1.0, 1.0, 1.0, 0.0, 1.0, 0.0, 1.0, 0.0, 1.0, 0.0, 1.0, 1.0, 0.0, 1.0, 0.0, 1.0, 0.0, 1.0, 0.0, 0.0, 1.0, 0.0, 1.0, 0.0, 1.0, 0.0, 1.0, 0.0, 1.0, 0.0, 1.0, 0.0, 1.0, 0.0, 1.0, 0.0, 1.0, 0.0, 1.0, 0.0, 1.0, 0.0, 1.0, 1.0, 0.0, 1.0, 0.0, 1.0, 0.0, 1.0, 0.0, 1.0, 0.0, 1.0, 0.0, 1.0, 0.0, 1.0, 0.0, 1.0, 1.0, 1.0, 1.0, 1.0, 1.0, 1.0, 1.0, 0.0, 1.0, 0.0, 1.0, 0.0, 1.0, 0.0, 1.0, 1.0, 0.0, 1.0, 0.0, 1.0, 0.0, 1.0, 0.0, 0.0, 1.0, 0.0, 1.0, 0.0, 1.0, 0.0, 1.0, 0.0, 1.0, 0.0, 1.0, 0.0, 1.0, 0.0, 1.0, 0.0, 1.0, 0.0, 1.0, 0.0, 1.0, 0.0, 1.0, 1.0, 0.0, 1.0, 0.0, 1.0, 0.0, 1.0, 0.0, 1.0, 0.0, 1.0, 0.0, 1.0, 0.0, 1.0, 0.0, 0.0, 1.0, 0.0, 1.0, 0.0, 1.0, 0.0, 1.0, 1.0, 0.0, 1.0, 0.0, 1.0, 0.0, 1.0, 0.0, 0.0, 1.0, 0.0, 1.0, 0.0, 1.0, 0.0, 1.0, 0.0, 1.0, 0.0, 1.0, 0.0, 1.0, 0.0, 1.0, 1.0, 1.0, 1.0, 0.0, 1.0, 0.0, 1.0, 1.0, 0.0, 1.0, 0.0, 1.0, 0.0, 1.0, 0.0, 1.0, 1.0, 0.0, 1.0, 0.0, 1.0, 0.0, 1.0, 0.0, 1.0, 0.0, 1.0, 0.0, 1.0, 0.0, 1.0, 0.0, 0.0, 1.0, 0.0, 1.0, 0.0, 1.0, 0.0, 1.0, 1.0, 0.0, 1.0, 0.0, 1.0, 0.0, 1.0, 0.0, 0.0, 1.0, 0.0, 1.0, 0.0, 1.0, 0.0, 1.0, 0.0, 1.0, 0.0, 1.0, 0.0, 1.0, 0.0, 1.0, 1.0, 1.0, 1.0, 0.0, 1.0, 0.0, 1.0, 1.0, 1.0, 1.0, 1.0, 1.0, 1.0, 1.0, 1.0, 1.0, 0.0, 1.0, 0.0, 1.0, 0.0, 1.0, 0.0, 1.0, 1.0, 0.0, 1.0, 0.0, 1.0, 0.0, 1.0, 0.0, 0.0, 1.0, 0.0, 1.0, 0.0, 1.0, 0.0, 1.0, 0.0, 1.0, 0.0, 1.0, 0.0, 1.0, 0.0, 1.0, 0.0, 1.0, 0.0, 1.0, 0.0, 1.0, 0.0, 1.0, 0.0, 1.0, 0.0, 1.0, 0.0, 1.0, 0.0, 1.0, 0.0, 1.0, 0.0, 1.0, 0.0, 1.0, 0.0, 1.0, 1.0, 0.0, 1.0, 0.0, 1.0, 0.0, 1.0, 0.0, 0.0, 1.0, 0.0, 1.0, 0.0, 1.0, 0.0, 1.0, 1.0, 1.0, 1.0, 1.0, 1.0, 1.0, 1.0, 1.0, 1.0, 0.0, 1.0, 0.0, 1.0, 0.0, 1.0, 0.0, 0.0, 1.0, 0.0, 1.0, 0.0, 1.0, 0.0, 1.0, 1.0, 0.0, 1.0, 0.0, 1.0, 0.0, 1.0, 0.0, 1.0, 1.0, 1.0, 0.0, 1.0, 0.0, 1.0, 1.0, 1.0, 0.0, 1.0, 0.0, 1.0, 0.0, 1.0, 0.0, 0.0, 1.0, 0.0, 1.0, 0.0, 1.0, 0.0, 1.0, 0.0, 1.0, 0.0, 1.0, 0.0, 1.0, 0.0, 1.0, 0.0, 1.0, 0.0, 1.0, 0.0, 1.0, 0.0, 1.0, 0.0, 1.0, 0.0, 1.0, 0.0, 1.0, 0.0, 1.0, 1.0, 0.0, 1.0, 0.0, 1.0, 0.0, 1.0, 0.0, 1.0, 0.0, 1.0, 0.0, 1.0, 0.0, 1.0, 0.0, 0.0, 1.0, 0.0, 1.0, 0.0, 1.0, 0.0, 1.0, 0.0, 1.0, 0.0, 1.0, 0.0, 1.0, 0.0, 1.0, 0.0, 1.0, 0.0, 1.0, 0.0, 1.0, 0.0, 1.0, 1.0, 0.0, 1.0, 0.0, 1.0, 0.0, 1.0, 0.0, 0.0, 1.0, 0.0, 1.0, 0.0, 1.0, 0.0, 1.0, 1.0, 1.0, 1.0, 1.0, 1.0, 1.0, 1.0, 1.0, 1.0, 1.0, 1.0, 0.0, 1.0, 0.0, 1.0, 1.0, 0.0, 1.0, 0.0, 1.0, 0.0, 1.0, 0.0, 1.0, 0.0, 1.0, 0.0, 1.0, 0.0, 1.0, 0.0, 1.0, 1.0, 0.0, 1.0, 0.0, 1.0, 0.0, 1.0, 0.0, 0.0, 1.0, 0.0, 1.0, 0.0, 1.0, 0.0, 1.0, 1.0, 0.0, 1.0, 0.0, 1.0, 0.0, 1.0, 0.0, 0.0, 1.0, 0.0, 1.0, 0.0, 1.0, 0.0, 1.0, 1.0, 1.0, 1.0, 1.0, 1.0, 1.0, 1.0, 1.0, 1.0, 1.0, 1.0, 0.0, 1.0, 0.0, 1.0, 1.0, 0.0, 1.0, 0.0, 1.0, 0.0, 1.0, 0.0, 1.0, 0.0, 1.0, 0.0, 1.0, 0.0, 1.0, 0.0, 1.0, 1.0, 0.0, 1.0, 0.0, 1.0, 0.0, 1.0, 0.0, 0.0, 1.0, 0.0, 1.0, 0.0, 1.0, 0.0, 1.0, 1.0, 0.0, 1.0, 0.0, 1.0, 0.0, 1.0, 0.0, 1.0, 0.0, 1.0, 0.0, 1.0, 0.0, 1.0, 0.0, 0.0, 1.0, 0.0, 1.0, 0.0, 1.0, 0.0, 1.0, 0.0, 1.0, 0.0, 1.0, 0.0, 1.0, 0.0, 1.0, 0.0, 1.0, 0.0, 1.0, 0.0, 1.0, 0.0, 1.0, 0.0, 1.0, 0.0, 1.0, 0.0, 1.0, 0.0, 1.0, 1.0, 1.0, 1.0, 1.0, 1.0, 1.0, 1.0, 1.0, 0.0, 1.0, 0.0, 1.0, 0.0, 1.0, 0.0, 1.0, 1.0, 1.0, 1.0, 1.0, 1.0, 1.0, 1.0, 1.0, 0.0, 1.0, 0.0, 1.0, 0.0, 1.0, 0.0, 1.0, 1.0, 1.0, 1.0, 1.0, 1.0, 1.0, 1.0, 1.0, 0.0, 1.0, 0.0, 1.0, 0.0, 1.0, 0.0, 1.0, 1.0, 1.0, 1.0, 1.0, 1.0, 1.0, 1.0, 1.0, 0.0, 1.0, 0.0, 1.0, 0.0, 1.0, 0.0, 1.0, 1.0, 1.0, 1.0, 1.0, 1.0, 1.0, 1.0, 1.0, 0.0, 1.0, 0.0, 1.0, 0.0, 1.0, 0.0, 1.0, 1.0, 1.0, 1.0, 1.0, 1.0, 1.0, 1.0, 1.0, 1.0, 1.0, 1.0, 1.0, 1.0, 1.0, 1.0, 1.0, 0.0, 1.0, 0.0, 1.0, 0.0, 1.0, 0.0, 1.0, 0.0, 1.0, 0.0, 1.0, 0.0, 1.0, 0.0, 1.0, 1.0, 0.0, 1.0, 0.0, 1.0, 0.0, 1.0, 0.0, 0.0, 1.0, 0.0, 1.0, 0.0, 1.0, 0.0, 1.0, 1.0, 0.0, 1.0, 0.0, 1.0, 0.0, 1.0, 0.0, 1.0, 0.0, 1.0, 0.0, 1.0, 0.0, 1.0, 0.0, 0.0, 1.0, 0.0, 1.0, 0.0, 1.0, 0.0, 1.0, 1.0, 0.0, 1.0, 0.0, 1.0, 0.0, 1.0, 0.0, 0.0, 1.0, 0.0, 1.0, 0.0, 1.0, 0.0, 1.0, 0.0, 1.0, 0.0, 1.0, 0.0, 1.0, 0.0, 1.0, 1.0, 1.0, 1.0, 1.0, 1.0, 1.0, 1.0, 1.0, 0.0, 1.0, 0.0, 1.0, 0.0, 1.0, 0.0, 1.0, 1.0, 1.0, 1.0, 0.0, 1.0, 0.0, 1.0, 1.0, 1.0, 1.0, 1.0, 1.0, 1.0, 1.0, 1.0, 1.0, 0.0, 1.0, 0.0, 1.0, 0.0, 1.0, 0.0, 1.0, 1.0, 0.0, 1.0, 0.0, 1.0, 0.0, 1.0, 0.0, 1.0, 1.0, 1.0, 0.0, 1.0, 0.0, 1.0, 1.0, 0.0, 1.0, 0.0, 1.0, 0.0, 1.0, 0.0, 1.0, 0.0, 1.0, 0.0, 1.0, 0.0, 1.0, 0.0, 1.0, 0.0, 1.0, 0.0, 1.0, 0.0, 1.0, 0.0, 1.0, 0.0, 1.0, 0.0, 1.0, 0.0, 1.0, 0.0, 1.0, 1.0, 0.0, 1.0, 0.0, 1.0, 0.0, 1.0, 0.0, 1.0, 0.0, 1.0, 0.0, 1.0, 0.0, 1.0, 0.0, 0.0, 1.0, 0.0, 1.0, 0.0, 1.0, 0.0, 1.0, 0.0, 1.0, 0.0, 1.0, 0.0, 1.0, 0.0, 1.0, 0.0, 1.0, 0.0, 1.0, 0.0, 1.0, 0.0, 1.0, 0.0, 1.0, 0.0, 1.0, 0.0, 1.0, 0.0, 1.0, 1.0, 0.0, 1.0, 0.0, 1.0, 0.0, 1.0, 0.0, 1.0, 0.0, 1.0, 0.0, 1.0, 0.0, 1.0, 0.0, 0.0, 1.0, 0.0, 1.0, 0.0, 1.0, 0.0, 1.0, 1.0, 1.0, 1.0, 1.0, 1.0, 1.0, 1.0, 1.0, 0.0, 1.0, 0.0, 1.0, 0.0, 1.0, 0.0, 1.0, 1.0, 0.0, 1.0, 0.0, 1.0, 0.0, 1.0, 0.0, 1.0, 1.0, 1.0, 0.0, 1.0, 0.0, 1.0, 1.0, 0.0, 1.0, 0.0, 1.0, 0.0, 1.0, 0.0, 1.0, 0.0, 1.0, 0.0, 1.0, 0.0, 1.0, 0.0, 1.0, 1.0, 0.0, 1.0, 0.0, 1.0, 0.0, 1.0, 0.0, 1.0, 0.0, 1.0, 0.0, 1.0, 0.0, 1.0, 0.0, 0.0, 1.0, 0.0, 1.0, 0.0, 1.0, 0.0, 1.0, 1.0, 1.0, 1.0, 1.0, 1.0, 1.0, 1.0, 1.0, 0.0, 1.0, 0.0, 1.0, 0.0, 1.0, 0.0, 1.0, 1.0, 0.0, 1.0, 0.0, 1.0, 0.0, 1.0, 0.0, 1.0, 1.0, 1.0, 0.0, 1.0, 0.0, 1.0, 1.0, 0.0, 1.0, 0.0, 1.0, 0.0, 1.0, 0.0, 1.0, 0.0, 1.0, 0.0, 1.0, 0.0, 1.0, 0.0, 1.0, 0.0, 1.0, 0.0, 1.0, 0.0, 1.0, 0.0, 1.0, 1.0, 1.0, 1.0, 1.0, 1.0, 1.0, 1.0, 1.0, 0.0, 1.0, 0.0, 1.0, 0.0, 1.0, 0.0, 1.0, 1.0, 0.0, 1.0, 0.0, 1.0, 0.0, 1.0, 0.0, 1.0, 1.0, 1.0, 0.0, 1.0, 0.0, 1.0, 1.0, 0.0, 1.0, 0.0, 1.0, 0.0, 1.0, 0.0, 1.0, 0.0, 1.0, 0.0, 1.0, 0.0, 1.0, 0.0, 1.0, 0.0, 1.0, 0.0, 1.0, 0.0, 1.0, 0.0, 1.0, 0.0, 1.0, 0.0, 1.0, 0.0, 1.0, 0.0, 1.0, 1.0, 0.0, 1.0, 0.0, 1.0, 0.0, 1.0, 0.0, 1.0, 0.0, 1.0, 0.0, 1.0, 0.0, 1.0, 0.0, 0.0, 1.0, 0.0, 1.0, 0.0, 1.0, 0.0, 1.0, 1.0, 0.0, 1.0, 0.0, 1.0, 0.0, 1.0, 0.0, 1.0, 1.0, 1.0, 0.0, 1.0, 0.0, 1.0, 1.0, 0.0, 1.0, 0.0, 1.0, 0.0, 1.0, 0.0, 1.0, 0.0, 1.0, 0.0, 1.0, 0.0, 1.0, 0.0, 1.0, 0.0, 1.0, 0.0, 1.0, 0.0, 1.0, 0.0, 1.0, 0.0, 1.0, 0.0, 1.0, 0.0, 1.0, 0.0, 1.0, 1.0, 0.0, 1.0, 0.0, 1.0, 0.0, 1.0, 0.0, 1.0, 0.0, 1.0, 0.0, 1.0, 0.0, 1.0, 0.0, 0.0, 1.0, 0.0, 1.0, 0.0, 1.0, 0.0, 1.0, 1.0, 1.0, 1.0, 1.0, 1.0, 1.0, 1.0, 1.0, 0.0, 1.0, 0.0, 1.0, 0.0, 1.0, 0.0, 1.0, 0.0, 1.0, 0.0, 1.0, 0.0, 1.0, 0.0, 1.0, 0.0, 1.0, 0.0, 1.0, 0.0, 1.0, 0.0, 1.0, 0.0, 1.0, 0.0, 1.0, 0.0, 1.0, 0.0, 1.0, 0.0, 1.0, 0.0, 1.0, 0.0, 1.0, 0.0, 1.0, 1.0, 0.0, 1.0, 0.0, 1.0, 0.0, 1.0, 0.0, 1.0, 0.0, 1.0, 0.0, 1.0, 0.0, 1.0, 0.0, 0.0, 1.0, 0.0, 1.0, 0.0, 1.0, 0.0, 1.0, 1.0, 1.0, 1.0, 1.0, 1.0, 1.0, 1.0, 1.0, 0.0, 1.0, 0.0, 1.0, 0.0, 1.0, 0.0, 1.0, 1.0, 0.0, 1.0, 0.0, 1.0, 0.0, 1.0, 0.0, 1.0, 1.0, 1.0, 0.0, 1.0, 0.0, 1.0, 1.0, 1.0, 1.0, 1.0, 0.0, 1.0, 0.0, 1.0, 1.0, 0.0, 1.0, 0.0, 1.0, 0.0, 1.0, 0.0, 1.0, 0.0, 1.0, 0.0, 1.0, 0.0, 1.0, 0.0, 1.0, 0.0, 1.0, 0.0, 1.0, 0.0, 1.0, 0.0, 1.0, 0.0, 1.0, 0.0, 1.0, 0.0, 1.0, 0.0, 1.0, 1.0, 0.0, 1.0, 0.0, 1.0, 0.0, 1.0, 0.0, 1.0, 0.0, 1.0, 0.0, 1.0, 0.0, 1.0, 0.0, 0.0, 1.0, 0.0, 1.0, 0.0, 1.0, 0.0, 1.0, 1.0, 1.0, 1.0, 1.0, 1.0, 1.0, 1.0, 1.0, 0.0, 1.0, 0.0, 1.0, 0.0, 1.0, 0.0, 1.0, 1.0, 0.0, 1.0, 0.0, 1.0, 0.0, 1.0, 0.0, 0.0, 1.0, 0.0, 1.0, 0.0, 1.0, 0.0, 1.0, 1.0, 0.0, 1.0, 0.0, 1.0, 0.0, 1.0, 0.0, 0.0, 1.0, 0.0, 1.0, 0.0, 1.0, 0.0, 1.0, 0.0, 1.0, 0.0, 1.0, 0.0, 1.0, 0.0, 1.0, 0.0, 1.0, 0.0, 1.0, 0.0, 1.0, 0.0, 1.0, 0.0, 1.0, 0.0, 1.0, 0.0, 1.0, 0.0, 1.0, 1.0, 0.0, 1.0, 0.0, 1.0, 0.0, 1.0, 0.0, 1.0, 0.0, 1.0, 0.0, 1.0, 0.0, 1.0, 0.0, 1.0, 0.0, 1.0, 0.0, 1.0, 0.0, 1.0, 0.0, 0.0, 1.0, 0.0, 1.0, 0.0, 1.0, 0.0, 1.0, 1.0, 0.0, 1.0, 0.0, 1.0, 0.0, 1.0, 0.0, 1.0, 0.0, 1.0, 0.0, 1.0, 0.0, 1.0, 0.0, 1.0, 0.0, 1.0, 0.0, 1.0, 0.0, 1.0, 0.0, 1.0, 0.0, 1.0, 0.0, 1.0, 0.0, 1.0, 0.0, 0.0, 1.0, 0.0, 1.0, 0.0, 1.0, 0.0, 1.0, 1.0, 0.0, 1.0, 0.0, 1.0, 0.0, 1.0, 0.0, 0.0, 1.0, 0.0, 1.0, 0.0, 1.0, 0.0, 1.0, 1.0, 0.0, 1.0, 0.0, 1.0, 0.0, 1.0, 0.0, 1.0, 0.0, 1.0, 0.0, 1.0, 0.0, 1.0, 0.0, 0.0, 1.0, 0.0, 1.0, 0.0, 1.0, 0.0, 1.0, 0.0, 1.0, 0.0, 1.0, 0.0, 1.0, 0.0, 1.0, 0.0, 1.0, 0.0, 1.0, 0.0, 1.0, 0.0, 1.0, 0.0, 1.0, 0.0, 1.0, 0.0, 1.0, 0.0, 1.0, 1.0, 0.0, 1.0, 0.0, 1.0, 0.0, 1.0, 0.0, 0.0, 1.0, 0.0, 1.0, 0.0, 1.0, 0.0, 1.0, 1.0, 0.0, 1.0, 0.0, 1.0, 0.0, 1.0, 0.0, 1.0, 0.0, 1.0, 0.0, 1.0, 0.0, 1.0, 0.0, 0.0, 1.0, 0.0, 1.0, 0.0, 1.0, 0.0, 1.0, 0.0, 1.0, 0.0, 1.0, 0.0, 1.0, 0.0, 1.0, 0.0, 1.0, 0.0, 1.0, 0.0, 1.0, 0.0, 1.0, 0.0, 1.0, 0.0, 1.0, 0.0, 1.0, 0.0, 1.0, 1.0, 0.0, 1.0, 0.0, 1.0, 0.0, 1.0, 0.0, 1.0, 0.0, 1.0, 0.0, 1.0, 0.0, 1.0, 0.0, 1.0, 0.0, 1.0, 0.0, 1.0, 0.0, 1.0, 0.0, 0.0, 1.0, 0.0, 1.0, 0.0, 1.0, 0.0, 1.0, 1.0, 0.0, 1.0, 0.0, 1.0, 0.0, 1.0, 0.0, 0.0, 1.0, 0.0, 1.0, 0.0, 1.0, 0.0, 1.0, 0.0, 1.0, 0.0, 1.0, 0.0, 1.0, 0.0, 1.0, 0.0, 1.0, 0.0, 1.0, 0.0, 1.0, 0.0, 1.0, 1.0, 0.0, 1.0, 0.0, 1.0, 0.0, 1.0, 0.0, 1.0, 0.0, 1.0, 0.0, 1.0, 0.0, 1.0, 0.0, 1.0, 0.0, 1.0, 0.0, 1.0, 0.0, 1.0, 0.0, 0.0, 1.0, 0.0, 1.0, 0.0, 1.0, 0.0, 1.0, 1.0, 0.0, 1.0, 0.0, 1.0, 0.0, 1.0, 0.0, 0.0, 1.0, 0.0, 1.0, 0.0, 1.0, 0.0, 1.0, 1.0, 0.0, 1.0, 0.0, 1.0, 0.0, 1.0, 0.0, 1.0, 0.0, 1.0, 0.0, 1.0, 0.0, 1.0, 0.0, 0.0, 1.0, 0.0, 1.0, 0.0, 1.0, 0.0, 1.0, 1.0, 0.0, 1.0, 0.0, 1.0, 0.0, 1.0, 0.0, 0.0, 1.0, 0.0, 1.0, 0.0, 1.0, 0.0, 1.0, 1.0, 0.0, 1.0, 0.0, 1.0, 0.0, 1.0, 0.0, 0.0, 1.0, 0.0, 1.0, 0.0, 1.0, 0.0, 1.0, 1.0, 0.0, 1.0, 0.0, 1.0, 0.0, 1.0, 0.0, 0.0, 1.0, 0.0, 1.0, 0.0, 1.0, 0.0, 1.0])
me_plane.materials.append(mat_material)
me_plane.update()

# ---- objects
ob_empty = bpy.data.objects.new('Empty', None)
ob_empty_001 = bpy.data.objects.new('Empty.001', None)
ob_head = bpy.data.objects.new('Head', me_plane)

# ---- transforms, parenting, visibility, modifiers, constraints
ob_empty.location = (-1.368, 0.0, 0.0)
ob_empty.rotation_euler = (1.571, -0.0, -0.0)
ob_empty.empty_display_type = 'IMAGE'
ob_empty.empty_display_size = 5.0
ob_empty.empty_image_depth = 'BACK'
ob_empty.show_empty_image_perspective = False
ob_empty.empty_image_side = 'FRONT'
ob_empty_001.location = (0.0, 1.64, 0.0)
ob_empty_001.rotation_euler = (1.571, -0.0, 1.571)
ob_empty_001.empty_display_type = 'IMAGE'
ob_empty_001.empty_display_size = 5.0
ob_empty_001.empty_image_depth = 'BACK'
ob_empty_001.show_empty_image_perspective = False
ob_empty_001.empty_image_side = 'FRONT'
ob_head.location = (3.553e-15, -1.49e-08, -5.96e-08)
ob_head.rotation_euler = (-0.0, 1.571, 0.0)
ob_head.scale = (0.1379, 0.1379, 0.1379)
_m = ob_head.modifiers.new('Mirror', 'MIRROR')
_m.use_axis = (False, True, False)
_m.merge_threshold = 1.0

# ---- collection membership
col_ref.objects.link(ob_empty)
col_ref.objects.link(ob_empty_001)
col_head.objects.link(ob_head)

# ---- scene / render settings (as saved in the file)
scene.frame_start = 1; scene.frame_end = 250; scene.frame_set(0)
scene.render.engine = 'BLENDER_EEVEE_NEXT'
scene.cycles.sampling_pattern = 'TABULATED_SOBOL'
scene.cycles.use_light_tree = False
scene.view_settings.view_transform = 'Filmic'
bpy.context.view_layer.update()

# ---- added for rendering (the .blend has no active camera and no usable light): camera, sun
cam_auto = bpy.data.cameras.new('AutoCamera')
cam_auto.lens = 50.0
cam_auto.sensor_width = 36.0
cam_auto.clip_end = 1000.0
ob_auto_camera = bpy.data.objects.new('AutoCamera', cam_auto)
scene.collection.objects.link(ob_auto_camera)
ob_auto_camera.location = (9.33515, -11.0409, 4.43111)
ob_auto_camera.rotation_euler = (1.09748, -7.21219e-08, 0.694738)
scene.camera = ob_auto_camera
light_auto_sun = bpy.data.lights.new('AutoSun', 'SUN')
light_auto_sun.energy = 3.0
light_auto_sun.angle = 0.0523599
ob_auto_sun = bpy.data.objects.new('AutoSun', light_auto_sun)
scene.collection.objects.link(ob_auto_sun)
ob_auto_sun.rotation_euler = (0.872665, 0.174533, 0.523599)
bpy.context.view_layer.update()
